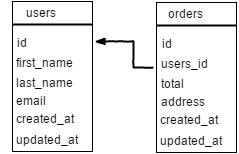

The diagram above was exported from draw.io. Its source (the exported page's mxGraphModel, read from the mxfile embedded in the PNG):
<mxGraphModel dx="1430" dy="711" grid="1" gridSize="10" guides="1" tooltips="1" connect="1" arrows="1" fold="1" page="1" pageScale="1" pageWidth="850" pageHeight="1100" background="#ffffff" math="0" shadow="0">
  <root>
    <mxCell id="0" />
    <mxCell id="1" parent="0" />
    <mxCell id="2" value="" style="rounded=0;whiteSpace=wrap;html=1;" parent="1" vertex="1">
      <mxGeometry x="60" y="90" width="80" height="150" as="geometry" />
    </mxCell>
    <mxCell id="3" value="" style="line;strokeWidth=2;html=1;" parent="1" vertex="1">
      <mxGeometry x="60" y="108" width="80" height="10" as="geometry" />
    </mxCell>
    <mxCell id="4" value="users" style="text;html=1;strokeColor=none;fillColor=none;align=center;verticalAlign=middle;whiteSpace=wrap;" parent="1" vertex="1">
      <mxGeometry x="68" y="91" width="40" height="20" as="geometry" />
    </mxCell>
    <mxCell id="5" value="id" style="text;html=1;strokeColor=none;fillColor=none;align=center;verticalAlign=middle;whiteSpace=wrap;" parent="1" vertex="1">
      <mxGeometry x="49" y="120" width="40" height="22" as="geometry" />
    </mxCell>
    <mxCell id="6" value="first_name" style="text;html=1;strokeColor=none;fillColor=none;align=center;verticalAlign=middle;whiteSpace=wrap;" parent="1" vertex="1">
      <mxGeometry x="71" y="140" width="40" height="22" as="geometry" />
    </mxCell>
    <mxCell id="7" value="last_name" style="text;html=1;strokeColor=none;fillColor=none;align=center;verticalAlign=middle;whiteSpace=wrap;" parent="1" vertex="1">
      <mxGeometry x="71" y="160" width="40" height="22" as="geometry" />
    </mxCell>
    <mxCell id="8" value="email" style="text;html=1;strokeColor=none;fillColor=none;align=center;verticalAlign=middle;whiteSpace=wrap;" parent="1" vertex="1">
      <mxGeometry x="57" y="180" width="41" height="18" as="geometry" />
    </mxCell>
    <mxCell id="9" value="created_at" style="text;html=1;strokeColor=none;fillColor=none;align=center;verticalAlign=middle;whiteSpace=wrap;" parent="1" vertex="1">
      <mxGeometry x="72" y="196" width="40" height="22" as="geometry" />
    </mxCell>
    <mxCell id="10" value="updated_at" style="text;html=1;strokeColor=none;fillColor=none;align=center;verticalAlign=middle;whiteSpace=wrap;" parent="1" vertex="1">
      <mxGeometry x="74" y="218" width="40" height="20" as="geometry" />
    </mxCell>
    <mxCell id="11" style="edgeStyle=orthogonalEdgeStyle;rounded=0;html=1;exitX=0.75;exitY=1;entryX=0.75;entryY=1;jettySize=auto;orthogonalLoop=1;" parent="1" source="6" target="6" edge="1">
      <mxGeometry relative="1" as="geometry" />
    </mxCell>
    <mxCell id="12" value="" style="rounded=0;whiteSpace=wrap;html=1;" parent="1" vertex="1">
      <mxGeometry x="204" y="91" width="80" height="150" as="geometry" />
    </mxCell>
    <mxCell id="13" value="" style="line;strokeWidth=2;html=1;" parent="1" vertex="1">
      <mxGeometry x="204" y="109" width="80" height="10" as="geometry" />
    </mxCell>
    <mxCell id="14" value="orders" style="text;html=1;strokeColor=none;fillColor=none;align=center;verticalAlign=middle;whiteSpace=wrap;" parent="1" vertex="1">
      <mxGeometry x="212" y="92" width="40" height="20" as="geometry" />
    </mxCell>
    <mxCell id="15" value="id" style="text;html=1;strokeColor=none;fillColor=none;align=center;verticalAlign=middle;whiteSpace=wrap;" parent="1" vertex="1">
      <mxGeometry x="194" y="121" width="40" height="22" as="geometry" />
    </mxCell>
    <mxCell id="16" value="users_id" style="text;html=1;strokeColor=none;fillColor=none;align=center;verticalAlign=middle;whiteSpace=wrap;" parent="1" vertex="1">
      <mxGeometry x="211" y="141" width="40" height="22" as="geometry" />
    </mxCell>
    <mxCell id="17" value="total" style="text;html=1;strokeColor=none;fillColor=none;align=center;verticalAlign=middle;whiteSpace=wrap;" parent="1" vertex="1">
      <mxGeometry x="199" y="161" width="40" height="22" as="geometry" />
    </mxCell>
    <mxCell id="18" value="address" style="text;html=1;strokeColor=none;fillColor=none;align=center;verticalAlign=middle;whiteSpace=wrap;" parent="1" vertex="1">
      <mxGeometry x="209" y="181" width="41" height="18" as="geometry" />
    </mxCell>
    <mxCell id="19" value="created_at" style="text;html=1;strokeColor=none;fillColor=none;align=center;verticalAlign=middle;whiteSpace=wrap;" parent="1" vertex="1">
      <mxGeometry x="216" y="197" width="40" height="22" as="geometry" />
    </mxCell>
    <mxCell id="20" value="updated_at" style="text;html=1;strokeColor=none;fillColor=none;align=center;verticalAlign=middle;whiteSpace=wrap;" parent="1" vertex="1">
      <mxGeometry x="218" y="219" width="40" height="20" as="geometry" />
    </mxCell>
    <mxCell id="21" style="edgeStyle=orthogonalEdgeStyle;rounded=0;html=1;exitX=0.75;exitY=1;entryX=0.75;entryY=1;jettySize=auto;orthogonalLoop=1;" parent="1" source="16" target="16" edge="1">
      <mxGeometry x="244.85714285714283" y="162.8571428571429" as="geometry" />
    </mxCell>
    <mxCell id="22" value="" style="edgeStyle=segmentEdgeStyle;rounded=0;comic=1;strokeWidth=2;endArrow=blockThin;html=1;fontFamily=Comic Sans MS;fontStyle=1;entryX=1;entryY=0.25;" parent="1" edge="1">
      <mxGeometry width="50" height="50" relative="1" as="geometry">
        <mxPoint x="200" y="156" as="sourcePoint" />
        <mxPoint x="142.28571428571428" y="129.57142857142856" as="targetPoint" />
        <Array as="points">
          <mxPoint x="181" y="156" />
          <mxPoint x="181" y="130" />
        </Array>
      </mxGeometry>
    </mxCell>
  </root>
</mxGraphModel>